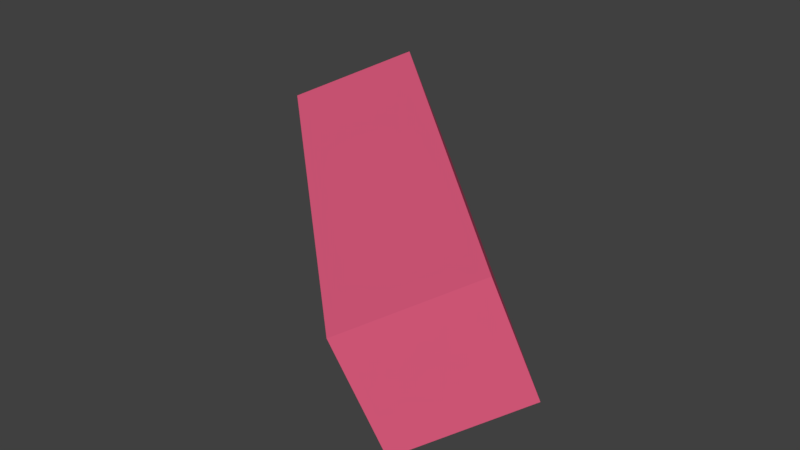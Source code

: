 # Source: box.blend  (saved by Blender 2.78.0; exported with 4.5.12 LTS)
import bpy
from mathutils import Matrix  # noqa: F401  (used for matrix-valued properties, if any)

bpy.ops.wm.read_factory_settings(use_empty=True)
scene = bpy.context.scene
scene.name = 'Scene'

# ---- collections
col_collection_1 = bpy.data.collections.new('Collection 1'); scene.collection.children.link(col_collection_1)

# ---- materials (node trees are filled in below, after node groups)
mat_material = bpy.data.materials.new('Material')
mat_material.alpha_threshold = 0.0
mat_material.use_transparent_shadow = False
mat_material.diffuse_color = (0.8, 0.1183, 0.2318, 1.0)
mat_material.roughness = 0.5
mat_material.line_color = (0.0, 0.0, 0.0, 1.0)

# ---- material node trees

# ---- world
world_world = bpy.data.worlds.new('World'); scene.world = world_world
world_world.color = (0.05088, 0.05088, 0.05088)
world_world.use_sun_shadow = False
world_world.sun_shadow_jitter_overblur = 0.0
world_world.cycles.sampling_method = 'MANUAL'

# ---- meshes
me_cube = bpy.data.meshes.new('Cube')
me_cube.from_pydata([(1.0, 1.0, -1.0), (1.0, -1.0, -1.0), (-1.0, -1.0, -1.0), (-1.0, 1.0, -1.0), (1.0, 1.0, 1.0), (1.0, -1.0, 1.0), (-1.0, -1.0, 1.0), (-1.0, 1.0, 1.0)], [], [(0, 1, 2, 3), (4, 7, 6, 5), (0, 4, 5, 1), (1, 5, 6, 2), (2, 6, 7, 3), (4, 0, 3, 7)])
me_cube.materials.append(mat_material)
me_cube.use_remesh_preserve_volume = False
me_cube.use_remesh_preserve_attributes = False
me_cube.use_mirror_vertex_groups = False
me_cube.update()

# ---- objects
ob_cube = bpy.data.objects.new('Cube', me_cube)

# ---- transforms, parenting, visibility, modifiers, constraints
ob_cube.location = (0.0, 0.0, 0.0)
ob_cube.rotation_euler = (-1.214, 0.05845, -0.7477)
ob_cube.scale = (3.42, 1.0, 1.0)
ob_cube.lock_rotations_4d = False
ob_cube.empty_display_type = 'ARROWS'
ob_cube.lineart.crease_threshold = 0.0

# ---- collection membership
col_collection_1.objects.link(ob_cube)

# ---- scene / render settings (as saved in the file)
scene.frame_start = 1; scene.frame_end = 250; scene.frame_set(1)
scene.render.engine = 'BLENDER_EEVEE_NEXT'
scene.render.resolution_percentage = 50
scene.render.dither_intensity = 0.0
scene.cycles.use_denoising = False
scene.cycles.samples = 128
scene.cycles.sampling_pattern = 'TABULATED_SOBOL'
scene.cycles.light_sampling_threshold = 0.0
scene.cycles.use_adaptive_sampling = False
scene.cycles.use_light_tree = False
scene.cycles.blur_glossy = 0.0
scene.cycles.sample_clamp_indirect = 0.0
scene.view_settings.view_transform = 'Standard'
bpy.context.view_layer.update()

# ---- added for rendering (the .blend has no active camera and no usable light): camera, sun
cam_auto = bpy.data.cameras.new('AutoCamera')
cam_auto.lens = 50.0
cam_auto.sensor_width = 36.0
cam_auto.clip_end = 1000.0
ob_auto_camera = bpy.data.objects.new('AutoCamera', cam_auto)
scene.collection.objects.link(ob_auto_camera)
ob_auto_camera.location = (9.11271, -10.9353, 7.29017)
ob_auto_camera.rotation_euler = (1.09748, -7.21219e-08, 0.694738)
scene.camera = ob_auto_camera
light_auto_sun = bpy.data.lights.new('AutoSun', 'SUN')
light_auto_sun.energy = 3.0
light_auto_sun.angle = 0.0523599
ob_auto_sun = bpy.data.objects.new('AutoSun', light_auto_sun)
scene.collection.objects.link(ob_auto_sun)
ob_auto_sun.rotation_euler = (0.872665, 0.174533, 0.523599)
bpy.context.view_layer.update()
